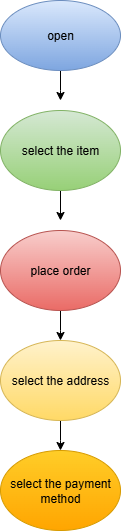

The diagram above was exported from draw.io. Its source (the exported page's mxGraphModel, read from the mxfile embedded in the PNG):
<mxGraphModel dx="1042" dy="658" grid="1" gridSize="10" guides="1" tooltips="1" connect="1" arrows="1" fold="1" page="1" pageScale="1" pageWidth="827" pageHeight="1169" math="0" shadow="0">
  <root>
    <mxCell id="0" />
    <mxCell id="1" parent="0" />
    <mxCell id="qu_uKWzU92eC2ClUifnj-4" style="edgeStyle=orthogonalEdgeStyle;rounded=0;orthogonalLoop=1;jettySize=auto;html=1;" edge="1" parent="1" source="qu_uKWzU92eC2ClUifnj-1">
      <mxGeometry relative="1" as="geometry">
        <mxPoint x="400" y="120" as="targetPoint" />
      </mxGeometry>
    </mxCell>
    <mxCell id="qu_uKWzU92eC2ClUifnj-1" value="open" style="ellipse;whiteSpace=wrap;html=1;fillColor=#dae8fc;gradientColor=#7ea6e0;strokeColor=#6c8ebf;" vertex="1" parent="1">
      <mxGeometry x="340" y="20" width="120" height="70" as="geometry" />
    </mxCell>
    <mxCell id="qu_uKWzU92eC2ClUifnj-6" style="edgeStyle=orthogonalEdgeStyle;rounded=0;orthogonalLoop=1;jettySize=auto;html=1;exitX=0.5;exitY=1;exitDx=0;exitDy=0;" edge="1" parent="1" source="qu_uKWzU92eC2ClUifnj-5">
      <mxGeometry relative="1" as="geometry">
        <mxPoint x="400" y="240" as="targetPoint" />
        <Array as="points">
          <mxPoint x="400" y="240" />
          <mxPoint x="400" y="240" />
        </Array>
      </mxGeometry>
    </mxCell>
    <mxCell id="qu_uKWzU92eC2ClUifnj-5" value="select the item" style="ellipse;whiteSpace=wrap;html=1;fillColor=#d5e8d4;gradientColor=#97d077;strokeColor=#82b366;" vertex="1" parent="1">
      <mxGeometry x="340" y="130" width="120" height="80" as="geometry" />
    </mxCell>
    <mxCell id="qu_uKWzU92eC2ClUifnj-8" style="edgeStyle=orthogonalEdgeStyle;rounded=0;orthogonalLoop=1;jettySize=auto;html=1;" edge="1" parent="1" source="qu_uKWzU92eC2ClUifnj-7">
      <mxGeometry relative="1" as="geometry">
        <mxPoint x="400" y="360" as="targetPoint" />
      </mxGeometry>
    </mxCell>
    <mxCell id="qu_uKWzU92eC2ClUifnj-7" value="place order" style="ellipse;whiteSpace=wrap;html=1;fillColor=#f8cecc;gradientColor=#ea6b66;strokeColor=#b85450;" vertex="1" parent="1">
      <mxGeometry x="340" y="250" width="120" height="80" as="geometry" />
    </mxCell>
    <mxCell id="qu_uKWzU92eC2ClUifnj-10" style="edgeStyle=orthogonalEdgeStyle;rounded=0;orthogonalLoop=1;jettySize=auto;html=1;" edge="1" parent="1" source="qu_uKWzU92eC2ClUifnj-9">
      <mxGeometry relative="1" as="geometry">
        <mxPoint x="400" y="470" as="targetPoint" />
      </mxGeometry>
    </mxCell>
    <mxCell id="qu_uKWzU92eC2ClUifnj-9" value="select the address" style="ellipse;whiteSpace=wrap;html=1;fillColor=#fff2cc;gradientColor=#ffd966;strokeColor=#d6b656;" vertex="1" parent="1">
      <mxGeometry x="340" y="360" width="120" height="80" as="geometry" />
    </mxCell>
    <mxCell id="qu_uKWzU92eC2ClUifnj-11" value="select the payment method" style="ellipse;whiteSpace=wrap;html=1;fillColor=#ffcd28;gradientColor=#ffa500;strokeColor=#d79b00;" vertex="1" parent="1">
      <mxGeometry x="340" y="470" width="120" height="80" as="geometry" />
    </mxCell>
  </root>
</mxGraphModel>